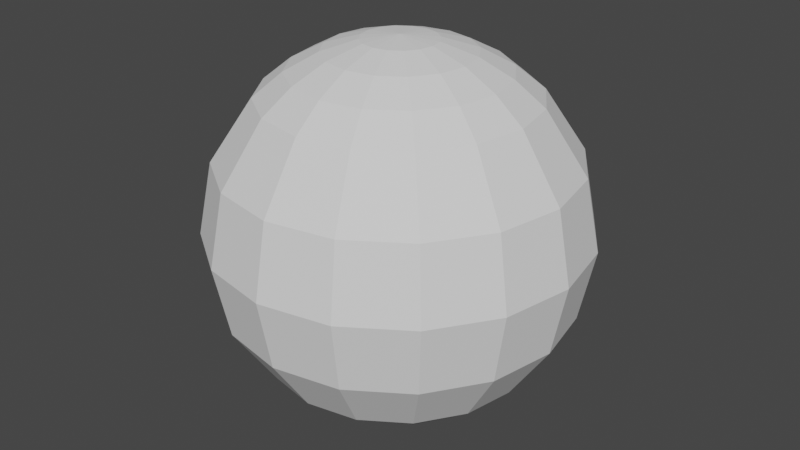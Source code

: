 # Source: VFXSphereRotated.blend  (saved by Blender 2.81.16; exported with 4.5.12 LTS)
import bpy
from mathutils import Matrix  # noqa: F401  (used for matrix-valued properties, if any)

bpy.ops.wm.read_factory_settings(use_empty=True)
scene = bpy.context.scene
scene.name = 'Scene'

# ---- collections
col_collection = bpy.data.collections.new('Collection'); scene.collection.children.link(col_collection)

# ---- world
world_world = bpy.data.worlds.new('World'); scene.world = world_world
world_world.use_nodes = True; world_world.node_tree.nodes.clear()
_N = world_world.node_tree.nodes; _L = world_world.node_tree.links
n0 = _N.new('ShaderNodeOutputWorld'); n0.name = 'World Output'; n0.location = (300, 300)
n1 = _N.new('ShaderNodeBackground'); n1.name = 'Background'; n1.location = (10, 300)
n1.inputs[0].default_value = (0.05088, 0.05088, 0.05088, 1.0)
_L.new(n1.outputs[0], n0.inputs[0])
n0.is_active_output = True
world_world.color = (0.05088, 0.05088, 0.05088)
world_world.use_sun_shadow = False
world_world.sun_shadow_jitter_overblur = 0.0

# ---- meshes
me_sphere = bpy.data.meshes.new('Sphere')
me_sphere.from_pydata([(0.1951, 5.14e-08, -0.9808), (0.3827, 5.711e-08, -0.9239), (0.5556, 6.063e-08, -0.8315), (0.7071, 6.182e-08, -0.7071), (0.9239, 5.711e-08, -0.3827), (1.0, 4.371e-08, -1.192e-07), (0.5556, -1.206e-08, 0.8315), (0.1802, 0.07466, -0.9808), (0.3536, 0.1464, -0.9239), (0.5133, 0.2126, -0.8315), (0.6533, 0.2706, -0.7071), (0.8536, 0.3536, -0.3827), (0.9239, 0.3827, -9.915e-08), (0.8536, 0.3536, 0.3827), (0.6533, 0.2706, 0.7071), (0.5133, 0.2126, 0.8315), (0.3536, 0.1464, 0.9239), (0.1802, 0.07466, 0.9808), (0.1379, 0.1379, -0.9808), (0.2706, 0.2706, -0.9239), (0.3928, 0.3928, -0.8315), (0.5, 0.5, -0.7071), (0.6533, 0.6533, -0.3827), (0.7071, 0.7071, -7.55e-08), (0.6533, 0.6533, 0.3827), (0.5, 0.5, 0.7071), (0.3928, 0.3928, 0.8315), (0.2706, 0.2706, 0.9239), (0.1379, 0.1379, 0.9808), (0.07466, 0.1802, -0.9808), (0.1464, 0.3536, -0.9239), (0.2126, 0.5133, -0.8315), (0.2706, 0.6533, -0.7071), (0.3536, 0.8536, -0.3827), (0.3827, 0.9239, -5.184e-08), (0.3536, 0.8536, 0.3827), (0.2706, 0.6533, 0.7071), (0.2126, 0.5133, 0.8315), (0.1464, 0.3536, 0.9239), (0.07466, 0.1802, 0.9808), (-3.78e-07, 0.1951, -0.9808), (-3.763e-07, 0.3827, -0.9239), (-3.724e-07, 0.5556, -0.8315), (-3.81e-07, 0.7071, -0.7071), (-3.316e-07, 0.9239, -0.3827), (-4.225e-07, 1.0, -3.179e-08), (-2.534e-07, 0.9239, 0.3827), (-3.192e-07, 0.7071, 0.7071), (-3.295e-07, 0.5556, 0.8315), (-2.806e-07, 0.3827, 0.9239), (-2.737e-07, 0.1951, 0.9808), (-0.07466, 0.1802, -0.9808), (-0.1464, 0.3536, -0.9239), (-0.2126, 0.5133, -0.8315), (-0.2706, 0.6533, -0.7071), (-0.3536, 0.8536, -0.3827), (-0.3827, 0.9239, -1.839e-08), (-0.3536, 0.8536, 0.3827), (-0.2706, 0.6533, 0.7071), (-0.2126, 0.5133, 0.8315), (-0.1464, 0.3536, 0.9239), (-0.07466, 0.1802, 0.9808), (-0.138, 0.1379, -0.9808), (-0.2706, 0.2706, -0.9239), (-0.3928, 0.3928, -0.8315), (-0.5, 0.5, -0.7071), (-0.6533, 0.6533, -0.3827), (-0.7071, 0.7071, -1.368e-08), (-0.6533, 0.6533, 0.3827), (-0.5, 0.5, 0.7071), (-0.3928, 0.3928, 0.8315), (-0.2706, 0.2706, 0.9239), (-0.1379, 0.1379, 0.9808), (-2.821e-07, -4.371e-08, 1.0), (-0.1802, 0.07466, -0.9808), (-0.3536, 0.1464, -0.9239), (-0.5133, 0.2126, -0.8315), (-0.6533, 0.2706, -0.7071), (-0.8536, 0.3536, -0.3827), (-0.9239, 0.3827, -1.839e-08), (-0.8536, 0.3536, 0.3827), (-0.6533, 0.2706, 0.7071), (-0.5133, 0.2126, 0.8315), (-0.3536, 0.1464, 0.9239), (-0.1802, 0.07466, 0.9808), (-0.1951, 2.713e-08, -0.9808), (-0.3827, 6.487e-08, -0.9239), (-0.5556, 3.838e-08, -0.8315), (-0.7071, -2.584e-08, -0.7071), (-0.9239, 3.991e-08, -0.3827), (-1.0, -1.441e-07, -3.179e-08), (-0.9239, 6.457e-09, 0.3827), (-0.7071, -8.766e-08, 0.7071), (-0.5556, -7.157e-08, 0.8315), (-0.3827, -5.315e-08, 0.9239), (-0.1951, -4.744e-08, 0.9808), (-0.1802, -0.07466, -0.9808), (-0.3536, -0.1464, -0.9239), (-0.5133, -0.2126, -0.8315), (-0.6533, -0.2706, -0.7071), (-0.8536, -0.3536, -0.3827), (-0.9239, -0.3827, -5.184e-08), (-0.8536, -0.3536, 0.3827), (-0.6533, -0.2706, 0.7071), (-0.5133, -0.2126, 0.8315), (-0.3536, -0.1464, 0.9239), (-0.1802, -0.07466, 0.9808), (-6e-07, -1.867e-07, -1.0), (-0.138, -0.1379, -0.9808), (-0.2706, -0.2706, -0.9239), (-0.3928, -0.3928, -0.8315), (-0.5, -0.5, -0.7071), (-0.6533, -0.6533, -0.3827), (-0.7071, -0.7071, -7.55e-08), (-0.6533, -0.6533, 0.3827), (-0.5, -0.5, 0.7071), (-0.3928, -0.3928, 0.8315), (-0.2706, -0.2706, 0.9239), (-0.1379, -0.1379, 0.9808), (-0.07466, -0.1802, -0.9808), (-0.1464, -0.3536, -0.9239), (-0.2126, -0.5133, -0.8315), (-0.2706, -0.6533, -0.7071), (-0.3536, -0.8536, -0.3827), (-0.3827, -0.9239, -9.915e-08), (-0.3536, -0.8536, 0.3827), (-0.2706, -0.6533, 0.7071), (-0.2126, -0.5133, 0.8315), (-0.1464, -0.3536, 0.9239), (-0.07466, -0.1802, 0.9808), (-3.461e-07, -0.1951, -0.9808), (-3.056e-07, -0.3827, -0.9239), (-2.94e-07, -0.5556, -0.8315), (-1.851e-07, -0.7071, -0.7071), (-2.955e-07, -0.9239, -0.3827), (-9.666e-08, -1.0, -1.192e-07), (-2.621e-07, -0.9239, 0.3827), (-1.233e-07, -0.7071, 0.7071), (-1.99e-07, -0.5556, 0.8315), (-1.95e-07, -0.3827, 0.9239), (-2.641e-07, -0.1951, 0.9808), (0.07466, -0.1802, -0.9808), (0.1464, -0.3536, -0.9239), (0.2126, -0.5133, -0.8315), (0.2706, -0.6533, -0.7071), (0.3536, -0.8536, -0.3827), (0.3827, -0.9239, -1.326e-07), (0.3536, -0.8536, 0.3827), (0.2706, -0.6533, 0.7071), (0.2126, -0.5133, 0.8315), (0.1464, -0.3536, 0.9239), (0.07466, -0.1802, 0.9808), (0.1379, -0.1379, -0.9808), (0.2706, -0.2706, -0.9239), (0.3928, -0.3928, -0.8315), (0.5, -0.5, -0.7071), (0.6533, -0.6533, -0.3827), (0.7071, -0.7071, -1.373e-07), (0.6533, -0.6533, 0.3827), (0.5, -0.5, 0.7071), (0.3928, -0.3928, 0.8315), (0.2706, -0.2706, 0.9239), (0.1379, -0.1379, 0.9808), (0.1802, -0.07466, -0.9808), (0.3536, -0.1464, -0.9239), (0.5133, -0.2126, -0.8315), (0.6533, -0.2706, -0.7071), (0.8536, -0.3536, -0.3827), (0.9239, -0.3827, -1.326e-07), (0.8536, -0.3536, 0.3827), (0.6533, -0.2706, 0.7071), (0.5133, -0.2126, 0.8315), (0.3536, -0.1464, 0.9239), (0.1802, -0.07466, 0.9808), (0.9239, 8.722e-08, 0.3827), (0.7071, 1.53e-07, 0.7071), (0.3827, 5.481e-08, 0.9239), (0.1951, -1.92e-08, 0.9808)], [], [(6, 15, 16, 176), (12, 13, 174, 5), (16, 17, 177, 176), (7, 18, 19, 8), (22, 23, 12, 11), (17, 73, 177), (107, 18, 7), (1, 8, 9, 2), (3, 4, 167, 166), (2, 9, 10, 3), (21, 22, 11, 10), (14, 15, 6, 175), (17, 28, 73), (107, 29, 18), (33, 34, 23, 22), (8, 19, 20, 9), (32, 33, 22, 21), (9, 20, 21, 10), (24, 25, 14, 13), (14, 25, 26, 15), (15, 26, 27, 16), (12, 23, 24, 13), (16, 27, 28, 17), (18, 29, 30, 19), (44, 45, 34, 33), (19, 30, 31, 20), (43, 44, 33, 32), (20, 31, 32, 21), (35, 36, 25, 24), (25, 36, 37, 26), (26, 37, 38, 27), (23, 34, 35, 24), (27, 38, 39, 28), (29, 40, 41, 30), (28, 39, 73), (107, 40, 29), (30, 41, 42, 31), (57, 58, 47, 46), (31, 42, 43, 32), (46, 47, 36, 35), (36, 47, 48, 37), (37, 48, 49, 38), (45, 46, 35, 34), (38, 49, 50, 39), (40, 51, 52, 41), (55, 56, 45, 44), (39, 50, 73), (107, 51, 40), (54, 55, 44, 43), (42, 53, 54, 43), (57, 68, 69, 58), (47, 58, 59, 48), (48, 59, 60, 49), (56, 57, 46, 45), (49, 60, 61, 50), (51, 62, 63, 52), (66, 67, 56, 55), (50, 61, 73), (107, 62, 51), (41, 52, 53, 42), (65, 66, 55, 54), (80, 81, 69, 68), (58, 69, 70, 59), (59, 70, 71, 60), (67, 68, 57, 56), (60, 71, 72, 61), (62, 74, 75, 63), (78, 79, 67, 66), (61, 72, 73), (107, 74, 62), (52, 63, 64, 53), (53, 64, 65, 54), (91, 92, 81, 80), (69, 81, 82, 70), (70, 82, 83, 71), (79, 80, 68, 67), (71, 83, 84, 72), (72, 84, 73), (90, 91, 80, 79), (107, 85, 74), (74, 85, 86, 75), (63, 75, 76, 64), (77, 78, 66, 65), (64, 76, 77, 65), (81, 92, 93, 82), (102, 103, 92, 91), (82, 93, 94, 83), (101, 102, 91, 90), (83, 94, 95, 84), (85, 96, 97, 86), (89, 90, 79, 78), (84, 95, 73), (107, 96, 85), (75, 86, 87, 76), (77, 88, 89, 78), (76, 87, 88, 77), (114, 115, 103, 102), (93, 104, 105, 94), (113, 114, 102, 101), (94, 105, 106, 95), (96, 108, 109, 97), (100, 101, 90, 89), (95, 106, 73), (107, 108, 96), (86, 97, 98, 87), (88, 99, 100, 89), (87, 98, 99, 88), (92, 103, 104, 93), (104, 116, 117, 105), (112, 123, 124, 113), (105, 117, 118, 106), (108, 119, 120, 109), (112, 113, 101, 100), (106, 118, 73), (107, 119, 108), (97, 109, 110, 98), (111, 112, 100, 99), (98, 110, 111, 99), (125, 126, 115, 114), (103, 115, 116, 104), (117, 128, 129, 118), (124, 125, 114, 113), (119, 130, 131, 120), (123, 134, 135, 124), (118, 129, 73), (107, 130, 119), (109, 120, 121, 110), (122, 123, 112, 111), (110, 121, 122, 111), (136, 137, 126, 125), (115, 126, 127, 116), (116, 127, 128, 117), (135, 136, 125, 124), (130, 141, 142, 131), (145, 146, 135, 134), (129, 140, 73), (107, 141, 130), (120, 131, 132, 121), (133, 134, 123, 122), (121, 132, 133, 122), (147, 148, 137, 136), (126, 137, 138, 127), (127, 138, 139, 128), (128, 139, 140, 129), (141, 152, 153, 142), (156, 157, 146, 145), (140, 151, 73), (107, 152, 141), (131, 142, 143, 132), (144, 145, 134, 133), (132, 143, 144, 133), (158, 159, 148, 147), (137, 148, 149, 138), (138, 149, 150, 139), (146, 147, 136, 135), (139, 150, 151, 140), (167, 168, 157, 156), (151, 162, 73), (107, 163, 152), (142, 153, 154, 143), (155, 156, 145, 144), (143, 154, 155, 144), (166, 167, 156, 155), (148, 159, 160, 149), (149, 160, 161, 150), (157, 158, 147, 146), (150, 161, 162, 151), (152, 163, 164, 153), (107, 0, 163), (4, 5, 168, 167), (153, 164, 165, 154), (174, 175, 170, 169), (154, 165, 166, 155), (169, 170, 159, 158), (159, 170, 171, 160), (160, 171, 172, 161), (157, 168, 169, 158), (161, 172, 173, 162), (163, 0, 1, 164), (162, 173, 73), (164, 1, 2, 165), (13, 14, 175, 174), (165, 2, 3, 166), (11, 12, 5, 4), (170, 175, 6, 171), (171, 6, 176, 172), (5, 174, 169, 168), (172, 176, 177, 173), (107, 7, 0), (173, 177, 73), (0, 7, 8, 1), (10, 11, 4, 3)])
me_sphere.polygons.foreach_set('use_smooth', [True] * 192)
_k = set([(0, 1), (0, 7), (0, 107), (0, 163), (1, 2), (1, 8), (1, 164), (2, 3), (2, 9), (2, 165), (3, 4), (3, 10), (3, 166), (4, 5), (4, 11), (4, 167), (5, 12), (5, 168), (5, 174), (6, 15), (6, 171), (6, 175), (6, 176), (7, 8), (7, 18), (7, 107), (8, 9), (8, 19), (9, 10), (9, 20), (10, 11), (10, 21), (11, 12), (11, 22), (12, 13), (12, 23), (13, 14), (13, 24), (13, 174), (14, 15), (14, 25), (14, 175), (15, 16), (15, 26), (16, 17), (16, 27), (16, 176), (17, 28), (17, 73), (17, 177), (18, 19), (18, 29), (18, 107), (19, 20), (19, 30), (20, 21), (20, 31), (21, 22), (21, 32), (22, 23), (22, 33), (23, 24), (23, 34), (24, 25), (24, 35), (25, 26), (25, 36), (26, 27), (26, 37), (27, 28), (27, 38), (28, 39), (28, 73), (29, 30), (29, 40), (29, 107), (30, 31), (30, 41), (31, 32), (31, 42), (32, 33), (32, 43), (33, 34), (33, 44), (34, 35), (34, 45), (35, 36), (35, 46), (36, 37), (36, 47), (37, 38), (37, 48), (38, 39), (38, 49), (39, 50), (39, 73), (40, 41), (40, 51), (40, 107), (41, 42), (41, 52), (42, 43), (42, 53), (43, 44), (43, 54), (44, 45), (44, 55), (45, 46), (45, 56), (46, 47), (46, 57), (47, 48), (47, 58), (48, 49), (48, 59), (49, 50), (49, 60), (50, 61), (50, 73), (51, 52), (51, 62), (51, 107), (52, 53), (52, 63), (53, 54), (53, 64), (54, 55), (54, 65), (55, 56), (55, 66), (56, 57), (56, 67), (57, 58), (57, 68), (58, 59), (58, 69), (59, 60), (59, 70), (60, 61), (60, 71), (61, 72), (61, 73), (62, 63), (62, 74), (62, 107), (63, 64), (63, 75), (64, 65), (64, 76), (65, 66), (65, 77), (66, 67), (66, 78), (67, 68), (67, 79), (68, 69), (68, 80), (69, 70), (69, 81), (70, 71), (70, 82), (71, 72), (71, 83), (72, 73), (72, 84), (73, 84), (73, 95), (73, 106), (73, 118), (73, 129), (73, 140), (73, 151), (73, 162), (73, 173), (73, 177), (74, 75), (74, 85), (74, 107), (75, 76), (75, 86), (76, 77), (76, 87), (77, 78), (77, 88), (78, 79), (78, 89), (79, 80), (79, 90), (80, 81), (80, 91), (81, 82), (81, 92), (82, 83), (82, 93), (83, 84), (83, 94), (84, 95), (85, 86), (85, 96), (85, 107), (86, 87), (86, 97), (87, 88), (87, 98), (88, 89), (88, 99), (89, 90), (89, 100), (90, 91), (90, 101), (91, 92), (91, 102), (92, 93), (92, 103), (93, 94), (93, 104), (94, 95), (94, 105), (95, 106), (96, 97), (96, 107), (96, 108), (97, 98), (97, 109), (98, 99), (98, 110), (99, 100), (99, 111), (100, 101), (100, 112), (101, 102), (101, 113), (102, 103), (102, 114), (103, 104), (103, 115), (104, 105), (104, 116), (105, 106), (105, 117), (106, 118), (107, 108), (107, 119), (107, 130), (107, 141), (107, 152), (107, 163), (108, 109), (108, 119), (109, 110), (109, 120), (110, 111), (110, 121), (111, 112), (111, 122), (112, 113), (112, 123), (113, 114), (113, 124), (114, 115), (114, 125), (115, 116), (115, 126), (116, 117), (116, 127), (117, 118), (117, 128), (118, 129), (119, 120), (119, 130), (120, 121), (120, 131), (121, 122), (121, 132), (122, 123), (122, 133), (123, 124), (123, 134), (124, 125), (124, 135), (125, 126), (125, 136), (126, 127), (126, 137), (127, 128), (127, 138), (128, 129), (128, 139), (129, 140), (130, 131), (130, 141), (131, 132), (131, 142), (132, 133), (132, 143), (133, 134), (133, 144), (134, 135), (134, 145), (135, 136), (135, 146), (136, 137), (136, 147), (137, 138), (137, 148), (138, 139), (138, 149), (139, 140), (139, 150), (140, 151), (141, 142), (141, 152), (142, 143), (142, 153), (143, 144), (143, 154), (144, 145), (144, 155), (145, 146), (145, 156), (146, 147), (146, 157), (147, 148), (147, 158), (148, 149), (148, 159), (149, 150), (149, 160), (150, 151), (150, 161), (151, 162), (152, 153), (152, 163), (153, 154), (153, 164), (154, 155), (154, 165), (155, 156), (155, 166), (156, 157), (156, 167), (157, 158), (157, 168), (158, 159), (158, 169), (159, 160), (159, 170), (160, 161), (160, 171), (161, 162), (161, 172), (162, 173), (163, 164), (164, 165), (165, 166), (166, 167), (167, 168), (168, 169), (169, 170), (169, 174), (170, 171), (170, 175), (171, 172), (172, 173), (172, 176), (173, 177), (174, 175), (176, 177)])
me_sphere.attributes.new('sharp_edge', 'BOOLEAN', 'EDGE').data.foreach_set('value', [ (min(e.vertices), max(e.vertices)) in _k for e in me_sphere.edges])
_uv = me_sphere.uv_layers.new(name='UVMap')
_uv.uv.foreach_set('vector', [0.75, 0.1875, 0.6875, 0.1875, 0.6875, 0.125, 0.75, 0.125, 0.6875, 0.5, 0.6875, 0.375, 0.75, 0.375, 0.75, 0.5, 0.6875, 0.125, 0.6875, 0.0625, 0.75, 0.0625, 0.75, 0.125, 0.6875, 0.9375, 0.625, 0.9375, 0.625, 0.875, 0.6875, 0.875, 0.625, 0.625, 0.625, 0.5, 0.6875, 0.5, 0.6875, 0.625, 0.6875, 0.0625, 0.7344, 0.0, 0.75, 0.0625, 0.6406, 1.0, 0.625, 0.9375, 0.6875, 0.9375, 0.75, 0.875, 0.6875, 0.875, 0.6875, 0.8125, 0.75, 0.8125, 0.75, 0.75, 0.75, 0.625, 0.8125, 0.625, 0.8125, 0.75, 0.75, 0.8125, 0.6875, 0.8125, 0.6875, 0.75, 0.75, 0.75, 0.625, 0.75, 0.625, 0.625, 0.6875, 0.625, 0.6875, 0.75, 0.6875, 0.25, 0.6875, 0.1875, 0.75, 0.1875, 0.75, 0.25, 0.6875, 0.0625, 0.625, 0.0625, 0.6719, 0.0, 0.5781, 1.0, 0.5625, 0.9375, 0.625, 0.9375, 0.5625, 0.625, 0.5625, 0.5, 0.625, 0.5, 0.625, 0.625, 0.6875, 0.875, 0.625, 0.875, 0.625, 0.8125, 0.6875, 0.8125, 0.5625, 0.75, 0.5625, 0.625, 0.625, 0.625, 0.625, 0.75, 0.6875, 0.8125, 0.625, 0.8125, 0.625, 0.75, 0.6875, 0.75, 0.625, 0.375, 0.625, 0.25, 0.6875, 0.25, 0.6875, 0.375, 0.6875, 0.25, 0.625, 0.25, 0.625, 0.1875, 0.6875, 0.1875, 0.6875, 0.1875, 0.625, 0.1875, 0.625, 0.125, 0.6875, 0.125, 0.6875, 0.5, 0.625, 0.5, 0.625, 0.375, 0.6875, 0.375, 0.6875, 0.125, 0.625, 0.125, 0.625, 0.0625, 0.6875, 0.0625, 0.625, 0.9375, 0.5625, 0.9375, 0.5625, 0.875, 0.625, 0.875, 0.5, 0.625, 0.5, 0.5, 0.5625, 0.5, 0.5625, 0.625, 0.625, 0.875, 0.5625, 0.875, 0.5625, 0.8125, 0.625, 0.8125, 0.5, 0.75, 0.5, 0.625, 0.5625, 0.625, 0.5625, 0.75, 0.625, 0.8125, 0.5625, 0.8125, 0.5625, 0.75, 0.625, 0.75, 0.5625, 0.375, 0.5625, 0.25, 0.625, 0.25, 0.625, 0.375, 0.625, 0.25, 0.5625, 0.25, 0.5625, 0.1875, 0.625, 0.1875, 0.625, 0.1875, 0.5625, 0.1875, 0.5625, 0.125, 0.625, 0.125, 0.625, 0.5, 0.5625, 0.5, 0.5625, 0.375, 0.625, 0.375, 0.625, 0.125, 0.5625, 0.125, 0.5625, 0.0625, 0.625, 0.0625, 0.5625, 0.9375, 0.5, 0.9375, 0.5, 0.875, 0.5625, 0.875, 0.625, 0.0625, 0.5625, 0.0625, 0.6094, 0.0, 0.5156, 1.0, 0.5, 0.9375, 0.5625, 0.9375, 0.5625, 0.875, 0.5, 0.875, 0.5, 0.8125, 0.5625, 0.8125, 0.4375, 0.375, 0.4375, 0.25, 0.5, 0.25, 0.5, 0.375, 0.5625, 0.8125, 0.5, 0.8125, 0.5, 0.75, 0.5625, 0.75, 0.5, 0.375, 0.5, 0.25, 0.5625, 0.25, 0.5625, 0.375, 0.5625, 0.25, 0.5, 0.25, 0.5, 0.1875, 0.5625, 0.1875, 0.5625, 0.1875, 0.5, 0.1875, 0.5, 0.125, 0.5625, 0.125, 0.5, 0.5, 0.5, 0.375, 0.5625, 0.375, 0.5625, 0.5, 0.5625, 0.125, 0.5, 0.125, 0.5, 0.0625, 0.5625, 0.0625, 0.5, 0.9375, 0.4375, 0.9375, 0.4375, 0.875, 0.5, 0.875, 0.4375, 0.625, 0.4375, 0.5, 0.5, 0.5, 0.5, 0.625, 0.5625, 0.0625, 0.5, 0.0625, 0.5469, 0.0, 0.4531, 1.0, 0.4375, 0.9375, 0.5, 0.9375, 0.4375, 0.75, 0.4375, 0.625, 0.5, 0.625, 0.5, 0.75, 0.5, 0.8125, 0.4375, 0.8125, 0.4375, 0.75, 0.5, 0.75, 0.4375, 0.375, 0.375, 0.375, 0.375, 0.25, 0.4375, 0.25, 0.5, 0.25, 0.4375, 0.25, 0.4375, 0.1875, 0.5, 0.1875, 0.5, 0.1875, 0.4375, 0.1875, 0.4375, 0.125, 0.5, 0.125, 0.4375, 0.5, 0.4375, 0.375, 0.5, 0.375, 0.5, 0.5, 0.5, 0.125, 0.4375, 0.125, 0.4375, 0.0625, 0.5, 0.0625, 0.4375, 0.9375, 0.375, 0.9375, 0.375, 0.875, 0.4375, 0.875, 0.375, 0.625, 0.375, 0.5, 0.4375, 0.5, 0.4375, 0.625, 0.5, 0.0625, 0.4375, 0.0625, 0.4844, 0.0, 0.3906, 1.0, 0.375, 0.9375, 0.4375, 0.9375, 0.5, 0.875, 0.4375, 0.875, 0.4375, 0.8125, 0.5, 0.8125, 0.375, 0.75, 0.375, 0.625, 0.4375, 0.625, 0.4375, 0.75, 0.3125, 0.375, 0.3125, 0.25, 0.375, 0.25, 0.375, 0.375, 0.4375, 0.25, 0.375, 0.25, 0.375, 0.1875, 0.4375, 0.1875, 0.4375, 0.1875, 0.375, 0.1875, 0.375, 0.125, 0.4375, 0.125, 0.375, 0.5, 0.375, 0.375, 0.4375, 0.375, 0.4375, 0.5, 0.4375, 0.125, 0.375, 0.125, 0.375, 0.0625, 0.4375, 0.0625, 0.375, 0.9375, 0.3125, 0.9375, 0.3125, 0.875, 0.375, 0.875, 0.3125, 0.625, 0.3125, 0.5, 0.375, 0.5, 0.375, 0.625, 0.4375, 0.0625, 0.375, 0.0625, 0.4219, 0.0, 0.3281, 1.0, 0.3125, 0.9375, 0.375, 0.9375, 0.4375, 0.875, 0.375, 0.875, 0.375, 0.8125, 0.4375, 0.8125, 0.4375, 0.8125, 0.375, 0.8125, 0.375, 0.75, 0.4375, 0.75, 0.25, 0.375, 0.25, 0.25, 0.3125, 0.25, 0.3125, 0.375, 0.375, 0.25, 0.3125, 0.25, 0.3125, 0.1875, 0.375, 0.1875, 0.375, 0.1875, 0.3125, 0.1875, 0.3125, 0.125, 0.375, 0.125, 0.3125, 0.5, 0.3125, 0.375, 0.375, 0.375, 0.375, 0.5, 0.375, 0.125, 0.3125, 0.125, 0.3125, 0.0625, 0.375, 0.0625, 0.375, 0.0625, 0.3125, 0.0625, 0.3594, 0.0, 0.25, 0.5, 0.25, 0.375, 0.3125, 0.375, 0.3125, 0.5, 0.2656, 1.0, 0.25, 0.9375, 0.3125, 0.9375, 0.3125, 0.9375, 0.25, 0.9375, 0.25, 0.875, 0.3125, 0.875, 0.375, 0.875, 0.3125, 0.875, 0.3125, 0.8125, 0.375, 0.8125, 0.3125, 0.75, 0.3125, 0.625, 0.375, 0.625, 0.375, 0.75, 0.375, 0.8125, 0.3125, 0.8125, 0.3125, 0.75, 0.375, 0.75, 0.3125, 0.25, 0.25, 0.25, 0.25, 0.1875, 0.3125, 0.1875, 0.1875, 0.375, 0.1875, 0.25, 0.25, 0.25, 0.25, 0.375, 0.3125, 0.1875, 0.25, 0.1875, 0.25, 0.125, 0.3125, 0.125, 0.1875, 0.5, 0.1875, 0.375, 0.25, 0.375, 0.25, 0.5, 0.3125, 0.125, 0.25, 0.125, 0.25, 0.0625, 0.3125, 0.0625, 0.25, 0.9375, 0.1875, 0.9375, 0.1875, 0.875, 0.25, 0.875, 0.25, 0.625, 0.25, 0.5, 0.3125, 0.5, 0.3125, 0.625, 0.3125, 0.0625, 0.25, 0.0625, 0.2969, 0.0, 0.2031, 1.0, 0.1875, 0.9375, 0.25, 0.9375, 0.3125, 0.875, 0.25, 0.875, 0.25, 0.8125, 0.3125, 0.8125, 0.3125, 0.75, 0.25, 0.75, 0.25, 0.625, 0.3125, 0.625, 0.3125, 0.8125, 0.25, 0.8125, 0.25, 0.75, 0.3125, 0.75, 0.125, 0.375, 0.125, 0.25, 0.1875, 0.25, 0.1875, 0.375, 0.25, 0.1875, 0.1875, 0.1875, 0.1875, 0.125, 0.25, 0.125, 0.125, 0.5, 0.125, 0.375, 0.1875, 0.375, 0.1875, 0.5, 0.25, 0.125, 0.1875, 0.125, 0.1875, 0.0625, 0.25, 0.0625, 0.1875, 0.9375, 0.125, 0.9375, 0.125, 0.875, 0.1875, 0.875, 0.1875, 0.625, 0.1875, 0.5, 0.25, 0.5, 0.25, 0.625, 0.25, 0.0625, 0.1875, 0.0625, 0.2344, 0.0, 0.1406, 1.0, 0.125, 0.9375, 0.1875, 0.9375, 0.25, 0.875, 0.1875, 0.875, 0.1875, 0.8125, 0.25, 0.8125, 0.25, 0.75, 0.1875, 0.75, 0.1875, 0.625, 0.25, 0.625, 0.25, 0.8125, 0.1875, 0.8125, 0.1875, 0.75, 0.25, 0.75, 0.25, 0.25, 0.1875, 0.25, 0.1875, 0.1875, 0.25, 0.1875, 0.1875, 0.1875, 0.125, 0.1875, 0.125, 0.125, 0.1875, 0.125, 0.125, 0.625, 0.0625, 0.625, 0.0625, 0.5, 0.125, 0.5, 0.1875, 0.125, 0.125, 0.125, 0.125, 0.0625, 0.1875, 0.0625, 0.125, 0.9375, 0.0625, 0.9375, 0.0625, 0.875, 0.125, 0.875, 0.125, 0.625, 0.125, 0.5, 0.1875, 0.5, 0.1875, 0.625, 0.1875, 0.0625, 0.125, 0.0625, 0.1719, 0.0, 0.07813, 1.0, 0.0625, 0.9375, 0.125, 0.9375, 0.1875, 0.875, 0.125, 0.875, 0.125, 0.8125, 0.1875, 0.8125, 0.125, 0.75, 0.125, 0.625, 0.1875, 0.625, 0.1875, 0.75, 0.1875, 0.8125, 0.125, 0.8125, 0.125, 0.75, 0.1875, 0.75, 0.0625, 0.375, 0.0625, 0.25, 0.125, 0.25, 0.125, 0.375, 0.1875, 0.25, 0.125, 0.25, 0.125, 0.1875, 0.1875, 0.1875, 0.125, 0.125, 0.0625, 0.125, 0.0625, 0.0625, 0.125, 0.0625, 0.0625, 0.5, 0.0625, 0.375, 0.125, 0.375, 0.125, 0.5, 0.0625, 0.9375, 2.384e-07, 0.9375, 8.941e-08, 0.875, 0.0625, 0.875, 0.0625, 0.625, 5.96e-08, 0.625, 0.0, 0.5, 0.0625, 0.5, 0.125, 0.0625, 0.0625, 0.0625, 0.1094, 0.0, 0.01563, 1.0, 2.384e-07, 0.9375, 0.0625, 0.9375, 0.125, 0.875, 0.0625, 0.875, 0.0625, 0.8125, 0.125, 0.8125, 0.0625, 0.75, 0.0625, 0.625, 0.125, 0.625, 0.125, 0.75, 0.125, 0.8125, 0.0625, 0.8125, 0.0625, 0.75, 0.125, 0.75, 5.96e-08, 0.375, 0.0, 0.25, 0.0625, 0.25, 0.0625, 0.375, 0.125, 0.25, 0.0625, 0.25, 0.0625, 0.1875, 0.125, 0.1875, 0.125, 0.1875, 0.0625, 0.1875, 0.0625, 0.125, 0.125, 0.125, 0.0, 0.5, 5.96e-08, 0.375, 0.0625, 0.375, 0.0625, 0.5, 1.0, 0.9375, 0.9375, 0.9375, 0.9375, 0.875, 1.0, 0.875, 0.9375, 0.625, 0.9375, 0.5, 1.0, 0.5, 1.0, 0.625, 0.0625, 0.0625, 2.384e-07, 0.0625, 0.04688, 0.0, 0.9531, 1.0, 0.9375, 0.9375, 1.0, 0.9375, 0.0625, 0.875, 8.941e-08, 0.875, 5.96e-08, 0.8125, 0.0625, 0.8125, 0.0, 0.75, 5.96e-08, 0.625, 0.0625, 0.625, 0.0625, 0.75, 0.0625, 0.8125, 5.96e-08, 0.8125, 0.0, 0.75, 0.0625, 0.75, 0.9375, 0.375, 0.9375, 0.25, 1.0, 0.25, 1.0, 0.375, 0.0625, 0.25, 0.0, 0.25, 5.96e-08, 0.1875, 0.0625, 0.1875, 0.0625, 0.1875, 5.96e-08, 0.1875, 8.941e-08, 0.125, 0.0625, 0.125, 0.0625, 0.125, 8.941e-08, 0.125, 2.384e-07, 0.0625, 0.0625, 0.0625, 0.9375, 0.9375, 0.875, 0.9375, 0.875, 0.875, 0.9375, 0.875, 0.875, 0.625, 0.875, 0.5, 0.9375, 0.5, 0.9375, 0.625, 1.0, 0.0625, 0.9375, 0.0625, 0.9844, 0.0, 0.8906, 1.0, 0.875, 0.9375, 0.9375, 0.9375, 1.0, 0.875, 0.9375, 0.875, 0.9375, 0.8125, 1.0, 0.8125, 0.9375, 0.75, 0.9375, 0.625, 1.0, 0.625, 1.0, 0.75, 1.0, 0.8125, 0.9375, 0.8125, 0.9375, 0.75, 1.0, 0.75, 0.875, 0.375, 0.875, 0.25, 0.9375, 0.25, 0.9375, 0.375, 1.0, 0.25, 0.9375, 0.25, 0.9375, 0.1875, 1.0, 0.1875, 1.0, 0.1875, 0.9375, 0.1875, 0.9375, 0.125, 1.0, 0.125, 0.9375, 0.5, 0.9375, 0.375, 1.0, 0.375, 1.0, 0.5, 1.0, 0.125, 0.9375, 0.125, 0.9375, 0.0625, 1.0, 0.0625, 0.8125, 0.625, 0.8125, 0.5, 0.875, 0.5, 0.875, 0.625, 0.9375, 0.0625, 0.875, 0.0625, 0.9219, 0.0, 0.8281, 1.0, 0.8125, 0.9375, 0.875, 0.9375, 0.9375, 0.875, 0.875, 0.875, 0.875, 0.8125, 0.9375, 0.8125, 0.875, 0.75, 0.875, 0.625, 0.9375, 0.625, 0.9375, 0.75, 0.9375, 0.8125, 0.875, 0.8125, 0.875, 0.75, 0.9375, 0.75, 0.8125, 0.75, 0.8125, 0.625, 0.875, 0.625, 0.875, 0.75, 0.9375, 0.25, 0.875, 0.25, 0.875, 0.1875, 0.9375, 0.1875, 0.9375, 0.1875, 0.875, 0.1875, 0.875, 0.125, 0.9375, 0.125, 0.875, 0.5, 0.875, 0.375, 0.9375, 0.375, 0.9375, 0.5, 0.9375, 0.125, 0.875, 0.125, 0.875, 0.0625, 0.9375, 0.0625, 0.875, 0.9375, 0.8125, 0.9375, 0.8125, 0.875, 0.875, 0.875, 0.7656, 1.0, 0.75, 0.9375, 0.8125, 0.9375, 0.75, 0.625, 0.75, 0.5, 0.8125, 0.5, 0.8125, 0.625, 0.875, 0.875, 0.8125, 0.875, 0.8125, 0.8125, 0.875, 0.8125, 0.75, 0.375, 0.75, 0.25, 0.8125, 0.25, 0.8125, 0.375, 0.875, 0.8125, 0.8125, 0.8125, 0.8125, 0.75, 0.875, 0.75, 0.8125, 0.375, 0.8125, 0.25, 0.875, 0.25, 0.875, 0.375, 0.875, 0.25, 0.8125, 0.25, 0.8125, 0.1875, 0.875, 0.1875, 0.875, 0.1875, 0.8125, 0.1875, 0.8125, 0.125, 0.875, 0.125, 0.875, 0.5, 0.8125, 0.5, 0.8125, 0.375, 0.875, 0.375, 0.875, 0.125, 0.8125, 0.125, 0.8125, 0.0625, 0.875, 0.0625, 0.8125, 0.9375, 0.75, 0.9375, 0.75, 0.875, 0.8125, 0.875, 0.875, 0.0625, 0.8125, 0.0625, 0.8594, 0.0, 0.8125, 0.875, 0.75, 0.875, 0.75, 0.8125, 0.8125, 0.8125, 0.6875, 0.375, 0.6875, 0.25, 0.75, 0.25, 0.75, 0.375, 0.8125, 0.8125, 0.75, 0.8125, 0.75, 0.75, 0.8125, 0.75, 0.6875, 0.625, 0.6875, 0.5, 0.75, 0.5, 0.75, 0.625, 0.8125, 0.25, 0.75, 0.25, 0.75, 0.1875, 0.8125, 0.1875, 0.8125, 0.1875, 0.75, 0.1875, 0.75, 0.125, 0.8125, 0.125, 0.75, 0.5, 0.75, 0.375, 0.8125, 0.375, 0.8125, 0.5, 0.8125, 0.125, 0.75, 0.125, 0.75, 0.0625, 0.8125, 0.0625, 0.7031, 1.0, 0.6875, 0.9375, 0.75, 0.9375, 0.8125, 0.0625, 0.75, 0.0625, 0.7969, 0.0, 0.75, 0.9375, 0.6875, 0.9375, 0.6875, 0.875, 0.75, 0.875, 0.6875, 0.75, 0.6875, 0.625, 0.75, 0.625, 0.75, 0.75])
me_sphere.use_remesh_fix_poles = True
me_sphere.use_remesh_preserve_attributes = False
me_sphere.use_mirror_vertex_groups = False
me_sphere.update()
me_sphere.normals_split_custom_set([tuple(v) for v in zip(*[iter([0.4693, 0.09336, 0.8781, 0.4693, 0.09336, 0.8781, 0.4693, 0.09336, 0.8781, 0.4693, 0.09336, 0.8781, 0.9626, 0.1915, 0.1915, 0.9626, 0.1915, 0.1915, 0.9626, 0.1915, 0.1915, 0.9626, 0.1915, 0.1915, 0.2898, 0.05764, 0.9553, 0.2898, 0.05764, 0.9553, 0.2898, 0.05764, 0.9553, 0.2898, 0.05764, 0.9553, 0.2457, 0.1642, -0.9553, 0.2457, 0.1642, -0.9553, 0.2457, 0.1642, -0.9553, 0.2457, 0.1642, -0.9553, 0.8161, 0.5453, -0.1915, 0.8161, 0.5453, -0.1915, 0.8161, 0.5453, -0.1915, 0.8161, 0.5453, -0.1915, 0.098, 0.01949, 0.995, 0.098, 0.01949, 0.995, 0.098, 0.01949, 0.995, 0.08308, 0.05551, -0.995, 0.08308, 0.05551, -0.995, 0.08308, 0.05551, -0.995, 0.4693, 0.09336, -0.8781, 0.4693, 0.09336, -0.8781, 0.4693, 0.09336, -0.8781, 0.4693, 0.09336, -0.8781, 0.8203, -0.1632, -0.5481, 0.8203, -0.1632, -0.5481, 0.8203, -0.1632, -0.5481, 0.8203, -0.1632, -0.5481, 0.6294, 0.1252, -0.7669, 0.6294, 0.1252, -0.7669, 0.6294, 0.1252, -0.7669, 0.6294, 0.1252, -0.7669, 0.6954, 0.4647, -0.5481, 0.6954, 0.4647, -0.5481, 0.6954, 0.4647, -0.5481, 0.6954, 0.4647, -0.5481, 0.6294, 0.1252, 0.7669, 0.6294, 0.1252, 0.7669, 0.6294, 0.1252, 0.7669, 0.6294, 0.1252, 0.7669, 0.08308, 0.05551, 0.995, 0.08308, 0.05551, 0.995, 0.08308, 0.05551, 0.995, 0.05551, 0.08308, -0.995, 0.05551, 0.08308, -0.995, 0.05551, 0.08308, -0.995, 0.5453, 0.8161, -0.1915, 0.5453, 0.8161, -0.1915, 0.5453, 0.8161, -0.1915, 0.5453, 0.8161, -0.1915, 0.3979, 0.2659, -0.8781, 0.3979, 0.2659, -0.8781, 0.3979, 0.2659, -0.8781, 0.3979, 0.2659, -0.8781, 0.4647, 0.6954, -0.5481, 0.4647, 0.6954, -0.5481, 0.4647, 0.6954, -0.5481, 0.4647, 0.6954, -0.5481, 0.5336, 0.3565, -0.7669, 0.5336, 0.3565, -0.7669, 0.5336, 0.3565, -0.7669, 0.5336, 0.3565, -0.7669, 0.6954, 0.4647, 0.5481, 0.6954, 0.4647, 0.5481, 0.6954, 0.4647, 0.5481, 0.6954, 0.4647, 0.5481, 0.5336, 0.3565, 0.7669, 0.5336, 0.3565, 0.7669, 0.5336, 0.3565, 0.7669, 0.5336, 0.3565, 0.7669, 0.3979, 0.2659, 0.8781, 0.3979, 0.2659, 0.8781, 0.3979, 0.2659, 0.8781, 0.3979, 0.2659, 0.8781, 0.8161, 0.5453, 0.1915, 0.8161, 0.5453, 0.1915, 0.8161, 0.5453, 0.1915, 0.8161, 0.5453, 0.1915, 0.2457, 0.1642, 0.9553, 0.2457, 0.1642, 0.9553, 0.2457, 0.1642, 0.9553, 0.2457, 0.1642, 0.9553, 0.1642, 0.2457, -0.9553, 0.1642, 0.2457, -0.9553, 0.1642, 0.2457, -0.9553, 0.1642, 0.2457, -0.9553, 0.1915, 0.9626, -0.1915, 0.1915, 0.9626, -0.1915, 0.1915, 0.9626, -0.1915, 0.1915, 0.9626, -0.1915, 0.2659, 0.3979, -0.8781, 0.2659, 0.3979, -0.8781, 0.2659, 0.3979, -0.8781, 0.2659, 0.3979, -0.8781, 0.1632, 0.8203, -0.5481, 0.1632, 0.8203, -0.5481, 0.1632, 0.8203, -0.5481, 0.1632, 0.8203, -0.5481, 0.3565, 0.5336, -0.7669, 0.3565, 0.5336, -0.7669, 0.3565, 0.5336, -0.7669, 0.3565, 0.5336, -0.7669, 0.4647, 0.6954, 0.5481, 0.4647, 0.6954, 0.5481, 0.4647, 0.6954, 0.5481, 0.4647, 0.6954, 0.5481, 0.3565, 0.5336, 0.7669, 0.3565, 0.5336, 0.7669, 0.3565, 0.5336, 0.7669, 0.3565, 0.5336, 0.7669, 0.2659, 0.3979, 0.8781, 0.2659, 0.3979, 0.8781, 0.2659, 0.3979, 0.8781, 0.2659, 0.3979, 0.8781, 0.5453, 0.8161, 0.1915, 0.5453, 0.8161, 0.1915, 0.5453, 0.8161, 0.1915, 0.5453, 0.8161, 0.1915, 0.1642, 0.2457, 0.9553, 0.1642, 0.2457, 0.9553, 0.1642, 0.2457, 0.9553, 0.1642, 0.2457, 0.9553, 0.05765, 0.2898, -0.9553, 0.05765, 0.2898, -0.9553, 0.05765, 0.2898, -0.9553, 0.05765, 0.2898, -0.9553, 0.05551, 0.08308, 0.995, 0.05551, 0.08308, 0.995, 0.05551, 0.08308, 0.995, 0.01949, 0.098, -0.995, 0.01949, 0.098, -0.995, 0.01949, 0.098, -0.995, 0.09336, 0.4693, -0.8781, 0.09336, 0.4693, -0.8781, 0.09336, 0.4693, -0.8781, 0.09336, 0.4693, -0.8781, -0.1632, 0.8203, 0.5481, -0.1632, 0.8203, 0.5481, -0.1632, 0.8203, 0.5481, -0.1632, 0.8203, 0.5481, 0.1252, 0.6294, -0.7669, 0.1252, 0.6294, -0.7669, 0.1252, 0.6294, -0.7669, 0.1252, 0.6294, -0.7669, 0.1632, 0.8203, 0.5481, 0.1632, 0.8203, 0.5481, 0.1632, 0.8203, 0.5481, 0.1632, 0.8203, 0.5481, 0.1252, 0.6294, 0.7669, 0.1252, 0.6294, 0.7669, 0.1252, 0.6294, 0.7669, 0.1252, 0.6294, 0.7669, 0.09336, 0.4693, 0.8781, 0.09336, 0.4693, 0.8781, 0.09336, 0.4693, 0.8781, 0.09336, 0.4693, 0.8781, 0.1915, 0.9626, 0.1915, 0.1915, 0.9626, 0.1915, 0.1915, 0.9626, 0.1915, 0.1915, 0.9626, 0.1915, 0.05765, 0.2898, 0.9553, 0.05765, 0.2898, 0.9553, 0.05765, 0.2898, 0.9553, 0.05765, 0.2898, 0.9553, -0.05765, 0.2898, -0.9553, -0.05765, 0.2898, -0.9553, -0.05765, 0.2898, -0.9553, -0.05765, 0.2898, -0.9553, -0.1915, 0.9626, -0.1915, -0.1915, 0.9626, -0.1915, -0.1915, 0.9626, -0.1915, -0.1915, 0.9626, -0.1915, 0.01949, 0.098, 0.995, 0.01949, 0.098, 0.995, 0.01949, 0.098, 0.995, -0.01949, 0.098, -0.995, -0.01949, 0.098, -0.995, -0.01949, 0.098, -0.995, -0.1632, 0.8203, -0.5481, -0.1632, 0.8203, -0.5481, -0.1632, 0.8203, -0.5481, -0.1632, 0.8203, -0.5481, -0.1252, 0.6294, -0.7669, -0.1252, 0.6294, -0.7669, -0.1252, 0.6294, -0.7669, -0.1252, 0.6294, -0.7669, -0.4647, 0.6954, 0.5481, -0.4647, 0.6954, 0.5481, -0.4647, 0.6954, 0.5481, -0.4647, 0.6954, 0.5481, -0.1252, 0.6294, 0.7669, -0.1252, 0.6294, 0.7669, -0.1252, 0.6294, 0.7669, -0.1252, 0.6294, 0.7669, -0.09336, 0.4693, 0.8781, -0.09336, 0.4693, 0.8781, -0.09336, 0.4693, 0.8781, -0.09336, 0.4693, 0.8781, -0.1915, 0.9626, 0.1915, -0.1915, 0.9626, 0.1915, -0.1915, 0.9626, 0.1915, -0.1915, 0.9626, 0.1915, -0.05765, 0.2898, 0.9553, -0.05765, 0.2898, 0.9553, -0.05765, 0.2898, 0.9553, -0.05765, 0.2898, 0.9553, -0.1642, 0.2457, -0.9553, -0.1642, 0.2457, -0.9553, -0.1642, 0.2457, -0.9553, -0.1642, 0.2457, -0.9553, -0.5453, 0.8161, -0.1915, -0.5453, 0.8161, -0.1915, -0.5453, 0.8161, -0.1915, -0.5453, 0.8161, -0.1915, -0.01949, 0.098, 0.995, -0.01949, 0.098, 0.995, -0.01949, 0.098, 0.995, -0.05551, 0.08308, -0.995, -0.05551, 0.08308, -0.995, -0.05551, 0.08308, -0.995, -0.09336, 0.4693, -0.8781, -0.09336, 0.4693, -0.8781, -0.09336, 0.4693, -0.8781, -0.09336, 0.4693, -0.8781, -0.4647, 0.6954, -0.5481, -0.4647, 0.6954, -0.5481, -0.4647, 0.6954, -0.5481, -0.4647, 0.6954, -0.5481, -0.6954, 0.4647, 0.5481, -0.6954, 0.4647, 0.5481, -0.6954, 0.4647, 0.5481, -0.6954, 0.4647, 0.5481, -0.3565, 0.5336, 0.7669, -0.3565, 0.5336, 0.7669, -0.3565, 0.5336, 0.7669, -0.3565, 0.5336, 0.7669, -0.2659, 0.3979, 0.8781, -0.2659, 0.3979, 0.8781, -0.2659, 0.3979, 0.8781, -0.2659, 0.3979, 0.8781, -0.5453, 0.8161, 0.1915, -0.5453, 0.8161, 0.1915, -0.5453, 0.8161, 0.1915, -0.5453, 0.8161, 0.1915, -0.1642, 0.2457, 0.9553, -0.1642, 0.2457, 0.9553, -0.1642, 0.2457, 0.9553, -0.1642, 0.2457, 0.9553, -0.2457, 0.1642, -0.9553, -0.2457, 0.1642, -0.9553, -0.2457, 0.1642, -0.9553, -0.2457, 0.1642, -0.9553, -0.8161, 0.5453, -0.1915, -0.8161, 0.5453, -0.1915, -0.8161, 0.5453, -0.1915, -0.8161, 0.5453, -0.1915, -0.05551, 0.08308, 0.995, -0.05551, 0.08308, 0.995, -0.05551, 0.08308, 0.995, -0.08308, 0.05551, -0.995, -0.08308, 0.05551, -0.995, -0.08308, 0.05551, -0.995, -0.2659, 0.3979, -0.8781, -0.2659, 0.3979, -0.8781, -0.2659, 0.3979, -0.8781, -0.2659, 0.3979, -0.8781, -0.3565, 0.5336, -0.7669, -0.3565, 0.5336, -0.7669, -0.3565, 0.5336, -0.7669, -0.3565, 0.5336, -0.7669, -0.8203, 0.1632, 0.5481, -0.8203, 0.1632, 0.5481, -0.8203, 0.1632, 0.5481, -0.8203, 0.1632, 0.5481, -0.5336, 0.3565, 0.7669, -0.5336, 0.3565, 0.7669, -0.5336, 0.3565, 0.7669, -0.5336, 0.3565, 0.7669, -0.3979, 0.2659, 0.8781, -0.3979, 0.2659, 0.8781, -0.3979, 0.2659, 0.8781, -0.3979, 0.2659, 0.8781, -0.8161, 0.5453, 0.1915, -0.8161, 0.5453, 0.1915, -0.8161, 0.5453, 0.1915, -0.8161, 0.5453, 0.1915, -0.2457, 0.1642, 0.9553, -0.2457, 0.1642, 0.9553, -0.2457, 0.1642, 0.9553, -0.2457, 0.1642, 0.9553, -0.08308, 0.05551, 0.995, -0.08308, 0.05551, 0.995, -0.08308, 0.05551, 0.995, -0.9626, 0.1915, 0.1915, -0.9626, 0.1915, 0.1915, -0.9626, 0.1915, 0.1915, -0.9626, 0.1915, 0.1915, -0.098, 0.01949, -0.995, -0.098, 0.01949, -0.995, -0.098, 0.01949, -0.995, -0.2898, 0.05765, -0.9553, -0.2898, 0.05765, -0.9553, -0.2898, 0.05765, -0.9553, -0.2898, 0.05765, -0.9553, -0.3979, 0.2659, -0.8781, -0.3979, 0.2659, -0.8781, -0.3979, 0.2659, -0.8781, -0.3979, 0.2659, -0.8781, -0.6954, 0.4647, -0.5481, -0.6954, 0.4647, -0.5481, -0.6954, 0.4647, -0.5481, -0.6954, 0.4647, -0.5481, -0.5336, 0.3565, -0.7669, -0.5336, 0.3565, -0.7669, -0.5336, 0.3565, -0.7669, -0.5336, 0.3565, -0.7669, -0.6294, 0.1252, 0.7669, -0.6294, 0.1252, 0.7669, -0.6294, 0.1252, 0.7669, -0.6294, 0.1252, 0.7669, -0.8203, -0.1632, 0.5481, -0.8203, -0.1632, 0.5481, -0.8203, -0.1632, 0.5481, -0.8203, -0.1632, 0.5481, -0.4693, 0.09336, 0.8781, -0.4693, 0.09336, 0.8781, -0.4693, 0.09336, 0.8781, -0.4693, 0.09336, 0.8781, -0.9626, -0.1915, 0.1915, -0.9626, -0.1915, 0.1915, -0.9626, -0.1915, 0.1915, -0.9626, -0.1915, 0.1915, -0.2898, 0.05765, 0.9553, -0.2898, 0.05765, 0.9553, -0.2898, 0.05765, 0.9553, -0.2898, 0.05765, 0.9553, -0.2898, -0.05765, -0.9553, -0.2898, -0.05765, -0.9553, -0.2898, -0.05765, -0.9553, -0.2898, -0.05765, -0.9553, -0.9626, 0.1915, -0.1915, -0.9626, 0.1915, -0.1915, -0.9626, 0.1915, -0.1915, -0.9626, 0.1915, -0.1915, -0.098, 0.01949, 0.995, -0.098, 0.01949, 0.995, -0.098, 0.01949, 0.995, -0.098, -0.01949, -0.995, -0.098, -0.01949, -0.995, -0.098, -0.01949, -0.995, -0.4693, 0.09336, -0.8781, -0.4693, 0.09336, -0.8781, -0.4693, 0.09336, -0.8781, -0.4693, 0.09336, -0.8781, -0.8203, 0.1632, -0.5481, -0.8203, 0.1632, -0.5481, -0.8203, 0.1632, -0.5481, -0.8203, 0.1632, -0.5481, -0.6294, 0.1252, -0.7669, -0.6294, 0.1252, -0.7669, -0.6294, 0.1252, -0.7669, -0.6294, 0.1252, -0.7669, -0.6954, -0.4647, 0.5481, -0.6954, -0.4647, 0.5481, -0.6954, -0.4647, 0.5481, -0.6954, -0.4647, 0.5481, -0.4693, -0.09336, 0.8781, -0.4693, -0.09336, 0.8781, -0.4693, -0.09336, 0.8781, -0.4693, -0.09336, 0.8781, -0.8161, -0.5453, 0.1915, -0.8161, -0.5453, 0.1915, -0.8161, -0.5453, 0.1915, -0.8161, -0.5453, 0.1915, -0.2898, -0.05765, 0.9553, -0.2898, -0.05765, 0.9553, -0.2898, -0.05765, 0.9553, -0.2898, -0.05765, 0.9553, -0.2457, -0.1642, -0.9553, -0.2457, -0.1642, -0.9553, -0.2457, -0.1642, -0.9553, -0.2457, -0.1642, -0.9553, -0.9626, -0.1915, -0.1915, -0.9626, -0.1915, -0.1915, -0.9626, -0.1915, -0.1915, -0.9626, -0.1915, -0.1915, -0.098, -0.01949, 0.995, -0.098, -0.01949, 0.995, -0.098, -0.01949, 0.995, -0.08308, -0.05551, -0.995, -0.08308, -0.05551, -0.995, -0.08308, -0.05551, -0.995, -0.4693, -0.09336, -0.8781, -0.4693, -0.09336, -0.8781, -0.4693, -0.09336, -0.8781, -0.4693, -0.09336, -0.8781, -0.8203, -0.1632, -0.5481, -0.8203, -0.1632, -0.5481, -0.8203, -0.1632, -0.5481, -0.8203, -0.1632, -0.5481, -0.6294, -0.1252, -0.7669, -0.6294, -0.1252, -0.7669, -0.6294, -0.1252, -0.7669, -0.6294, -0.1252, -0.7669, -0.6294, -0.1252, 0.7669, -0.6294, -0.1252, 0.7669, -0.6294, -0.1252, 0.7669, -0.6294, -0.1252, 0.7669, -0.3979, -0.2659, 0.8781, -0.3979, -0.2659, 0.8781, -0.3979, -0.2659, 0.8781, -0.3979, -0.2659, 0.8781, -0.5453, -0.8161, -0.1915, -0.5453, -0.8161, -0.1915, -0.5453, -0.8161, -0.1915, -0.5453, -0.8161, -0.1915, -0.2457, -0.1642, 0.9553, -0.2457, -0.1642, 0.9553, -0.2457, -0.1642, 0.9553, -0.2457, -0.1642, 0.9553, -0.1642, -0.2457, -0.9553, -0.1642, -0.2457, -0.9553, -0.1642, -0.2457, -0.9553, -0.1642, -0.2457, -0.9553, -0.8161, -0.5453, -0.1915, -0.8161, -0.5453, -0.1915, -0.8161, -0.5453, -0.1915, -0.8161, -0.5453, -0.1915, -0.08308, -0.05551, 0.995, -0.08308, -0.05551, 0.995, -0.08308, -0.05551, 0.995, -0.05551, -0.08308, -0.995, -0.05551, -0.08308, -0.995, -0.05551, -0.08308, -0.995, -0.3979, -0.2659, -0.8781, -0.3979, -0.2659, -0.8781, -0.3979, -0.2659, -0.8781, -0.3979, -0.2659, -0.8781, -0.6954, -0.4647, -0.5481, -0.6954, -0.4647, -0.5481, -0.6954, -0.4647, -0.5481, -0.6954, -0.4647, -0.5481, -0.5336, -0.3565, -0.7669, -0.5336, -0.3565, -0.7669, -0.5336, -0.3565, -0.7669, -0.5336, -0.3565, -0.7669, -0.4647, -0.6954, 0.5481, -0.4647, -0.6954, 0.5481, -0.4647, -0.6954, 0.5481, -0.4647, -0.6954, 0.5481, -0.5336, -0.3565, 0.7669, -0.5336, -0.3565, 0.7669, -0.5336, -0.3565, 0.7669, -0.5336, -0.3565, 0.7669, -0.1642, -0.2457, 0.9553, -0.1642, -0.2457, 0.9553, -0.1642, -0.2457, 0.9553, -0.1642, -0.2457, 0.9553, -0.5453, -0.8161, 0.1915, -0.5453, -0.8161, 0.1915, -0.5453, -0.8161, 0.1915, -0.5453, -0.8161, 0.1915, -0.05765, -0.2898, -0.9553, -0.05765, -0.2898, -0.9553, -0.05765, -0.2898, -0.9553, -0.05765, -0.2898, -0.9553, -0.1915, -0.9626, -0.1915, -0.1915, -0.9626, -0.1915, -0.1915, -0.9626, -0.1915, -0.1915, -0.9626, -0.1915, -0.05551, -0.08308, 0.995, -0.05551, -0.08308, 0.995, -0.05551, -0.08308, 0.995, -0.01949, -0.098, -0.995, -0.01949, -0.098, -0.995, -0.01949, -0.098, -0.995, -0.2659, -0.3979, -0.8781, -0.2659, -0.3979, -0.8781, -0.2659, -0.3979, -0.8781, -0.2659, -0.3979, -0.8781, -0.4647, -0.6954, -0.5481, -0.4647, -0.6954, -0.5481, -0.4647, -0.6954, -0.5481, -0.4647, -0.6954, -0.5481, -0.3565, -0.5336, -0.7669, -0.3565, -0.5336, -0.7669, -0.3565, -0.5336, -0.7669, -0.3565, -0.5336, -0.7669, -0.1632, -0.8203, 0.5481, -0.1632, -0.8203, 0.5481, -0.1632, -0.8203, 0.5481, -0.1632, -0.8203, 0.5481, -0.3565, -0.5336, 0.7669, -0.3565, -0.5336, 0.7669, -0.3565, -0.5336, 0.7669, -0.3565, -0.5336, 0.7669, -0.2659, -0.3979, 0.8781, -0.2659, -0.3979, 0.8781, -0.2659, -0.3979, 0.8781, -0.2659, -0.3979, 0.8781, -0.1915, -0.9626, 0.1915, -0.1915, -0.9626, 0.1915, -0.1915, -0.9626, 0.1915, -0.1915, -0.9626, 0.1915, 0.05765, -0.2898, -0.9553, 0.05765, -0.2898, -0.9553, 0.05765, -0.2898, -0.9553, 0.05765, -0.2898, -0.9553, 0.1915, -0.9626, -0.1915, 0.1915, -0.9626, -0.1915, 0.1915, -0.9626, -0.1915, 0.1915, -0.9626, -0.1915, -0.01949, -0.098, 0.995, -0.01949, -0.098, 0.995, -0.01949, -0.098, 0.995, 0.01949, -0.098, -0.995, 0.01949, -0.098, -0.995, 0.01949, -0.098, -0.995, -0.09336, -0.4693, -0.8781, -0.09336, -0.4693, -0.8781, -0.09336, -0.4693, -0.8781, -0.09336, -0.4693, -0.8781, -0.1632, -0.8203, -0.5481, -0.1632, -0.8203, -0.5481, -0.1632, -0.8203, -0.5481, -0.1632, -0.8203, -0.5481, -0.1252, -0.6294, -0.7669, -0.1252, -0.6294, -0.7669, -0.1252, -0.6294, -0.7669, -0.1252, -0.6294, -0.7669, 0.1632, -0.8203, 0.5481, 0.1632, -0.8203, 0.5481, 0.1632, -0.8203, 0.5481, 0.1632, -0.8203, 0.5481, -0.1252, -0.6294, 0.7669, -0.1252, -0.6294, 0.7669, -0.1252, -0.6294, 0.7669, -0.1252, -0.6294, 0.7669, -0.09336, -0.4693, 0.8781, -0.09336, -0.4693, 0.8781, -0.09336, -0.4693, 0.8781, -0.09336, -0.4693, 0.8781, -0.05765, -0.2898, 0.9553, -0.05765, -0.2898, 0.9553, -0.05765, -0.2898, 0.9553, -0.05765, -0.2898, 0.9553, 0.1642, -0.2457, -0.9553, 0.1642, -0.2457, -0.9553, 0.1642, -0.2457, -0.9553, 0.1642, -0.2457, -0.9553, 0.5453, -0.8161, -0.1915, 0.5453, -0.8161, -0.1915, 0.5453, -0.8161, -0.1915, 0.5453, -0.8161, -0.1915, 0.01949, -0.098, 0.995, 0.01949, -0.098, 0.995, 0.01949, -0.098, 0.995, 0.05551, -0.08308, -0.995, 0.05551, -0.08308, -0.995, 0.05551, -0.08308, -0.995, 0.09336, -0.4693, -0.8781, 0.09336, -0.4693, -0.8781, 0.09336, -0.4693, -0.8781, 0.09336, -0.4693, -0.8781, 0.1632, -0.8203, -0.5481, 0.1632, -0.8203, -0.5481, 0.1632, -0.8203, -0.5481, 0.1632, -0.8203, -0.5481, 0.1252, -0.6294, -0.7669, 0.1252, -0.6294, -0.7669, 0.1252, -0.6294, -0.7669, 0.1252, -0.6294, -0.7669, 0.4647, -0.6954, 0.5481, 0.4647, -0.6954, 0.5481, 0.4647, -0.6954, 0.5481, 0.4647, -0.6954, 0.5481, 0.1252, -0.6294, 0.7669, 0.1252, -0.6294, 0.7669, 0.1252, -0.6294, 0.7669, 0.1252, -0.6294, 0.7669, 0.09336, -0.4693, 0.8781, 0.09336, -0.4693, 0.8781, 0.09336, -0.4693, 0.8781, 0.09336, -0.4693, 0.8781, 0.1915, -0.9626, 0.1915, 0.1915, -0.9626, 0.1915, 0.1915, -0.9626, 0.1915, 0.1915, -0.9626, 0.1915, 0.05765, -0.2898, 0.9553, 0.05765, -0.2898, 0.9553, 0.05765, -0.2898, 0.9553, 0.05765, -0.2898, 0.9553, 0.8161, -0.5453, -0.1915, 0.8161, -0.5453, -0.1915, 0.8161, -0.5453, -0.1915, 0.8161, -0.5453, -0.1915, 0.05551, -0.08308, 0.995, 0.05551, -0.08308, 0.995, 0.05551, -0.08308, 0.995, 0.08308, -0.05551, -0.995, 0.08308, -0.05551, -0.995, 0.08308, -0.05551, -0.995, 0.2659, -0.3979, -0.8781, 0.2659, -0.3979, -0.8781, 0.2659, -0.3979, -0.8781, 0.2659, -0.3979, -0.8781, 0.4647, -0.6954, -0.5481, 0.4647, -0.6954, -0.5481, 0.4647, -0.6954, -0.5481, 0.4647, -0.6954, -0.5481, 0.3565, -0.5336, -0.7669, 0.3565, -0.5336, -0.7669, 0.3565, -0.5336, -0.7669, 0.3565, -0.5336, -0.7669, 0.6954, -0.4647, -0.5481, 0.6954, -0.4647, -0.5481, 0.6954, -0.4647, -0.5481, 0.6954, -0.4647, -0.5481, 0.3565, -0.5336, 0.7669, 0.3565, -0.5336, 0.7669, 0.3565, -0.5336, 0.7669, 0.3565, -0.5336, 0.7669, 0.2659, -0.3979, 0.8781, 0.2659, -0.3979, 0.8781, 0.2659, -0.3979, 0.8781, 0.2659, -0.3979, 0.8781, 0.5453, -0.8161, 0.1915, 0.5453, -0.8161, 0.1915, 0.5453, -0.8161, 0.1915, 0.5453, -0.8161, 0.1915, 0.1642, -0.2457, 0.9553, 0.1642, -0.2457, 0.9553, 0.1642, -0.2457, 0.9553, 0.1642, -0.2457, 0.9553, 0.2457, -0.1642, -0.9553, 0.2457, -0.1642, -0.9553, 0.2457, -0.1642, -0.9553, 0.2457, -0.1642, -0.9553, 0.098, -0.01949, -0.995, 0.098, -0.01949, -0.995, 0.098, -0.01949, -0.995, 0.9626, -0.1915, -0.1915, 0.9626, -0.1915, -0.1915, 0.9626, -0.1915, -0.1915, 0.9626, -0.1915, -0.1915, 0.3979, -0.2659, -0.8781, 0.3979, -0.2659, -0.8781, 0.3979, -0.2659, -0.8781, 0.3979, -0.2659, -0.8781, 0.8203, -0.1632, 0.5481, 0.8203, -0.1632, 0.5481, 0.8203, -0.1632, 0.5481, 0.8203, -0.1632, 0.5481, 0.5336, -0.3565, -0.7669, 0.5336, -0.3565, -0.7669, 0.5336, -0.3565, -0.7669, 0.5336, -0.3565, -0.7669, 0.6954, -0.4647, 0.5481, 0.6954, -0.4647, 0.5481, 0.6954, -0.4647, 0.5481, 0.6954, -0.4647, 0.5481, 0.5336, -0.3565, 0.7669, 0.5336, -0.3565, 0.7669, 0.5336, -0.3565, 0.7669, 0.5336, -0.3565, 0.7669, 0.3979, -0.2659, 0.8781, 0.3979, -0.2659, 0.8781, 0.3979, -0.2659, 0.8781, 0.3979, -0.2659, 0.8781, 0.8161, -0.5453, 0.1915, 0.8161, -0.5453, 0.1915, 0.8161, -0.5453, 0.1915, 0.8161, -0.5453, 0.1915, 0.2457, -0.1642, 0.9553, 0.2457, -0.1642, 0.9553, 0.2457, -0.1642, 0.9553, 0.2457, -0.1642, 0.9553, 0.2898, -0.05765, -0.9553, 0.2898, -0.05765, -0.9553, 0.2898, -0.05765, -0.9553, 0.2898, -0.05765, -0.9553, 0.08308, -0.05551, 0.995, 0.08308, -0.05551, 0.995, 0.08308, -0.05551, 0.995, 0.4693, -0.09336, -0.8781, 0.4693, -0.09336, -0.8781, 0.4693, -0.09336, -0.8781, 0.4693, -0.09336, -0.8781, 0.8203, 0.1632, 0.5481, 0.8203, 0.1632, 0.5481, 0.8203, 0.1632, 0.5481, 0.8203, 0.1632, 0.5481, 0.6294, -0.1252, -0.7669, 0.6294, -0.1252, -0.7669, 0.6294, -0.1252, -0.7669, 0.6294, -0.1252, -0.7669, 0.9626, 0.1915, -0.1915, 0.9626, 0.1915, -0.1915, 0.9626, 0.1915, -0.1915, 0.9626, 0.1915, -0.1915, 0.6294, -0.1252, 0.7669, 0.6294, -0.1252, 0.7669, 0.6294, -0.1252, 0.7669, 0.6294, -0.1252, 0.7669, 0.4693, -0.09336, 0.8781, 0.4693, -0.09336, 0.8781, 0.4693, -0.09336, 0.8781, 0.4693, -0.09336, 0.8781, 0.9626, -0.1915, 0.1915, 0.9626, -0.1915, 0.1915, 0.9626, -0.1915, 0.1915, 0.9626, -0.1915, 0.1915, 0.2898, -0.05765, 0.9553, 0.2898, -0.05765, 0.9553, 0.2898, -0.05765, 0.9553, 0.2898, -0.05765, 0.9553, 0.098, 0.01949, -0.995, 0.098, 0.01949, -0.995, 0.098, 0.01949, -0.995, 0.098, -0.01949, 0.995, 0.098, -0.01949, 0.995, 0.098, -0.01949, 0.995, 0.2898, 0.05765, -0.9553, 0.2898, 0.05765, -0.9553, 0.2898, 0.05765, -0.9553, 0.2898, 0.05765, -0.9553, 0.8203, 0.1632, -0.5481, 0.8203, 0.1632, -0.5481, 0.8203, 0.1632, -0.5481, 0.8203, 0.1632, -0.5481])] * 3)])

# ---- objects
ob_sphere = bpy.data.objects.new('Sphere', me_sphere)

# ---- transforms, parenting, visibility, modifiers, constraints
ob_sphere.location = (0.0, 0.0, 0.0)
ob_sphere.color = (0.8, 0.8, 0.8, 1.0)
ob_sphere.lineart.crease_threshold = 0.0

# ---- collection membership
col_collection.objects.link(ob_sphere)

# ---- scene / render settings (as saved in the file)
scene.frame_start = 1; scene.frame_end = 250; scene.frame_set(1)
scene.render.engine = 'BLENDER_EEVEE_NEXT'
scene.cycles.use_denoising = False
scene.cycles.samples = 128
scene.cycles.sampling_pattern = 'TABULATED_SOBOL'
scene.cycles.use_adaptive_sampling = False
scene.cycles.use_light_tree = False
scene.view_settings.view_transform = 'Filmic'
bpy.context.view_layer.update()

# ---- added for rendering (the .blend has no active camera and no usable light): camera, sun
cam_auto = bpy.data.cameras.new('AutoCamera')
cam_auto.lens = 50.0
cam_auto.sensor_width = 36.0
cam_auto.clip_end = 1000.0
ob_auto_camera = bpy.data.objects.new('AutoCamera', cam_auto)
scene.collection.objects.link(ob_auto_camera)
ob_auto_camera.location = (3.20507, -3.84609, 2.56406)
ob_auto_camera.rotation_euler = (1.09748, -7.21219e-08, 0.694738)
scene.camera = ob_auto_camera
light_auto_sun = bpy.data.lights.new('AutoSun', 'SUN')
light_auto_sun.energy = 3.0
light_auto_sun.angle = 0.0523599
ob_auto_sun = bpy.data.objects.new('AutoSun', light_auto_sun)
scene.collection.objects.link(ob_auto_sun)
ob_auto_sun.rotation_euler = (0.872665, 0.174533, 0.523599)
bpy.context.view_layer.update()
